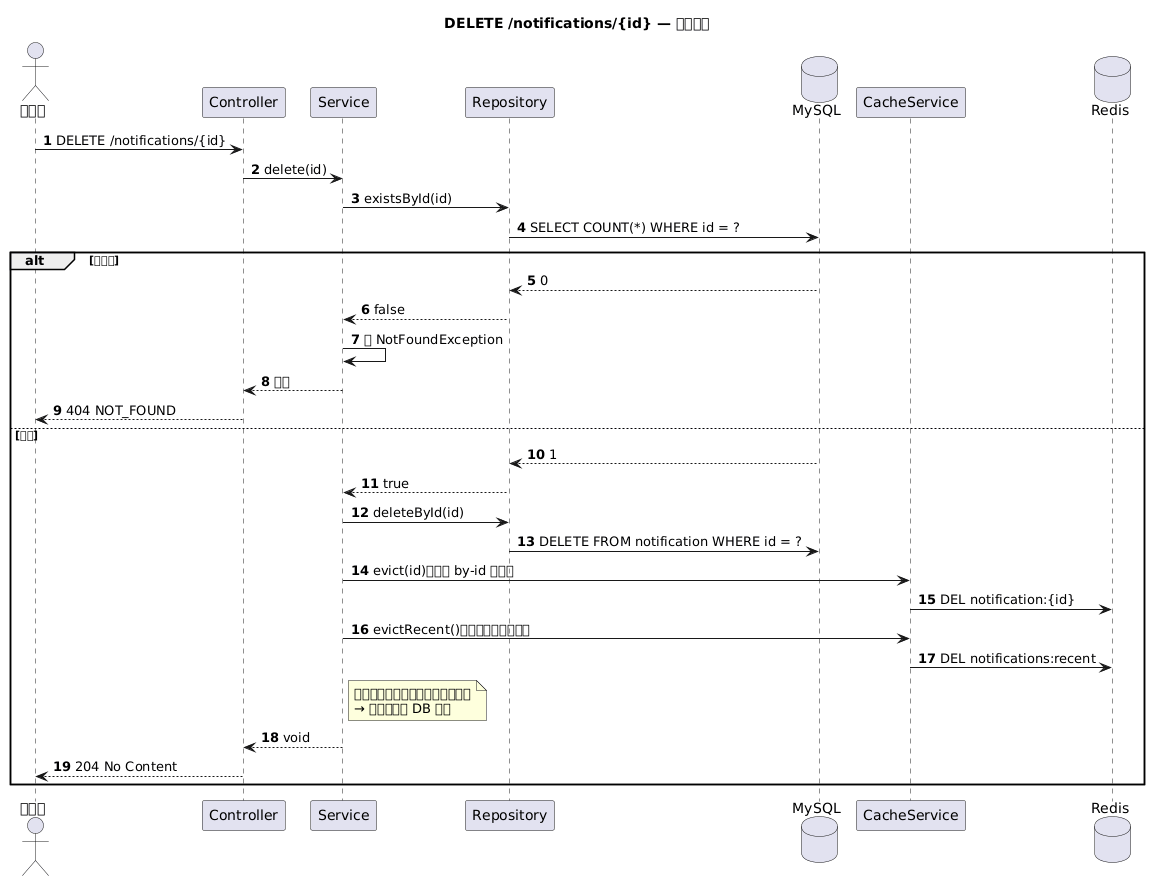

The diagram above was rendered by PlantUML. Its source (embedded in the PNG):
@startuml seq-delete
title DELETE /notifications/{id} — 刪除通知

skinparam shadowing false
skinparam defaultFontName "PingFang TC"
autonumber

actor "用戶端" as Client
participant "Controller" as C
participant "Service" as S
participant "Repository" as R
database "MySQL" as DB
participant "CacheService" as Cache
database "Redis" as Redis

Client -> C : DELETE /notifications/{id}
C -> S : delete(id)
S -> R : existsById(id)
R -> DB : SELECT COUNT(*) WHERE id = ?
alt 不存在
  DB --> R : 0
  R --> S : false
  S -> S : 拋 NotFoundException
  S --> C : 例外
  C --> Client : 404 NOT_FOUND
else 存在
  DB --> R : 1
  R --> S : true
  S -> R : deleteById(id)
  R -> DB : DELETE FROM notification WHERE id = ?
  S -> Cache : evict(id)（移除 by-id 快取）
  Cache -> Redis : DEL notification:{id}
  S -> Cache : evictRecent()（讓最近清單失效）
  Cache -> Redis : DEL notifications:recent
  note right of S : 已刪除的資料不可殘留在最近清單\n→ 下次讀取由 DB 重建
  S --> C : void
  C --> Client : 204 No Content
end
@enduml